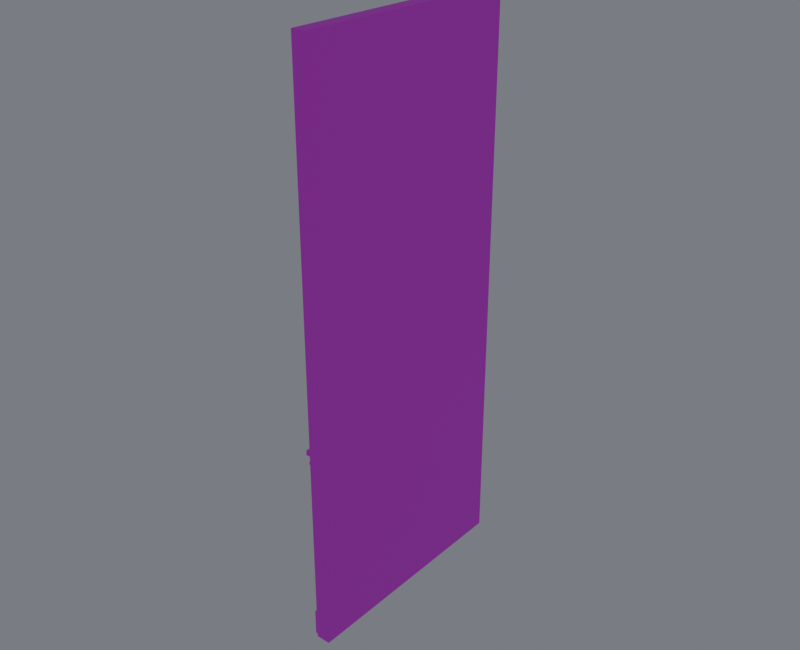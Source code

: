 # Source: wall_5m_d.blend  (saved by Blender 4.5.87; exported with 4.5.12 LTS)
import bpy
from mathutils import Matrix  # noqa: F401  (used for matrix-valued properties, if any)

bpy.ops.wm.read_factory_settings(use_empty=True)
scene = bpy.context.scene
scene.name = 'Component_wall_5m_d'

# ---- collections
col_wall_5m_d = bpy.data.collections.new('wall_5m_d_制作源'); scene.collection.children.link(col_wall_5m_d)
col_wall_5m_d_1 = bpy.data.collections.new('wall_5m_d_输出包'); scene.collection.children.link(col_wall_5m_d_1)
col_01______wall_5m_d = bpy.data.collections.new('01_制作组件_wall_5m_d'); scene.collection.children.link(col_01______wall_5m_d)

# ---- images (referenced by path relative to the original .blend; pixels are not part of the script)
import os
ASSET_DIR = os.environ.get("B2B_ASSET_DIR", "")  # directory of the original .blend (textures are referenced by path, not embedded)
HERE = os.path.dirname(os.path.abspath(__file__))  # packed textures are extracted next to this script under _unpacked/

def load_image(name, relpath, width, height, colorspace="sRGB"):
    """Load a texture the original file referenced (path relative to the .blend, or extracted next to this script)."""
    p = next((c for c in (os.path.join(HERE, relpath), os.path.join(ASSET_DIR, relpath)) if relpath and os.path.exists(c)), "")
    if p:
        img = bpy.data.images.load(p, check_existing=True)
        img.name = name
    else:  # same state as the original file: an image datablock whose file is absent (Cycles renders it pink)
        img = bpy.data.images.new(name, width, height)
        img.source = "FILE"
        img.filepath = "//" + (relpath or name)
    img.colorspace_settings.name = colorspace
    return img
img_10x10_512_png = load_image('设施低亮多巴胺色盘_10x10_512.png', '设施低亮多巴胺色盘_10x10_512.png', 1024, 1024, 'sRGB')

# ---- materials (node trees are filled in below, after node groups)
mat_02 = bpy.data.materials.new('02_细腻哑光_青绿大面')
mat_01 = bpy.data.materials.new('01_精工金属_紫色骨架')
mat_04_______ui = bpy.data.materials.new('04_柔和自发光_UI灯光')

# ---- material node trees
mat_02.use_nodes = True; mat_02.node_tree.nodes.clear()
_N = mat_02.node_tree.nodes; _L = mat_02.node_tree.links
n0 = _N.new('ShaderNodeUVMap'); n0.name = 'UV 贴图'; n0.location = (0, 0)
n0.uv_map = 'PaletteUV'
n1 = _N.new('ShaderNodeTexImage'); n1.name = '图像纹理'; n1.location = (0, 0)
n1.image = img_10x10_512_png
n1.interpolation = 'Closest'
n2 = _N.new('ShaderNodeBsdfPrincipled'); n2.name = '原理化 BSDF'; n2.location = (0, 0)
n2.inputs[1].default_value = 0.02
n2.inputs[2].default_value = 0.7
n3 = _N.new('ShaderNodeOutputMaterial'); n3.name = '材质输出'; n3.location = (0, 0)
_L.new(n0.outputs[0], n1.inputs[0])
_L.new(n1.outputs[0], n2.inputs[0])
_L.new(n2.outputs[0], n3.inputs[0])
n3.is_active_output = True
mat_01.use_nodes = True; mat_01.node_tree.nodes.clear()
_N = mat_01.node_tree.nodes; _L = mat_01.node_tree.links
n0 = _N.new('ShaderNodeUVMap'); n0.name = 'UV 贴图'; n0.location = (0, 0)
n0.uv_map = 'PaletteUV'
n1 = _N.new('ShaderNodeTexImage'); n1.name = '图像纹理'; n1.location = (0, 0)
n1.image = img_10x10_512_png
n1.interpolation = 'Closest'
n2 = _N.new('ShaderNodeBsdfPrincipled'); n2.name = '原理化 BSDF'; n2.location = (0, 0)
n2.inputs[1].default_value = 0.86
n2.inputs[2].default_value = 0.27
n3 = _N.new('ShaderNodeOutputMaterial'); n3.name = '材质输出'; n3.location = (0, 0)
_L.new(n0.outputs[0], n1.inputs[0])
_L.new(n1.outputs[0], n2.inputs[0])
_L.new(n2.outputs[0], n3.inputs[0])
n3.is_active_output = True
mat_04_______ui.use_nodes = True; mat_04_______ui.node_tree.nodes.clear()
_N = mat_04_______ui.node_tree.nodes; _L = mat_04_______ui.node_tree.links
n0 = _N.new('ShaderNodeUVMap'); n0.name = 'UV 贴图'; n0.location = (0, 0)
n0.uv_map = 'PaletteUV'
n1 = _N.new('ShaderNodeTexImage'); n1.name = '图像纹理'; n1.location = (0, 0)
n1.image = img_10x10_512_png
n1.interpolation = 'Closest'
n2 = _N.new('ShaderNodeBsdfPrincipled'); n2.name = '原理化 BSDF'; n2.location = (0, 0)
n2.inputs[2].default_value = 0.36
n2.inputs[28].default_value = 1.5
n3 = _N.new('ShaderNodeOutputMaterial'); n3.name = '材质输出'; n3.location = (0, 0)
_L.new(n0.outputs[0], n1.inputs[0])
_L.new(n1.outputs[0], n2.inputs[0])
_L.new(n2.outputs[0], n3.inputs[0])
_L.new(n1.outputs[0], n2.inputs[27])
n3.is_active_output = True

# ---- world
world_component_studio = bpy.data.worlds.new('Component_Studio'); scene.world = world_component_studio
world_component_studio.use_nodes = True; world_component_studio.node_tree.nodes.clear()
_N = world_component_studio.node_tree.nodes; _L = world_component_studio.node_tree.links
n0 = _N.new('ShaderNodeBackground'); n0.name = 'Background'; n0.location = (-200, 100)
n0.inputs[0].default_value = (0.3, 0.32, 0.36, 1.0)
n0.inputs[1].default_value = 0.45
n1 = _N.new('ShaderNodeOutputWorld'); n1.name = 'World Output'; n1.location = (200, 100)
_L.new(n0.outputs[0], n1.inputs[0])
n1.is_active_output = True

# ---- meshes
me_20__45_______00_mesh = bpy.data.meshes.new('侧墙_-20米_45米_制作_部件00_Mesh')
me_20__45_______00_mesh.from_pydata([(0.263, -2.5, 0.0), (0.263, 2.5, 0.0), (-0.037, 2.5, 0.0), (-0.037, -2.5, 0.0), (0.263, -2.5, 11.9), (0.263, 2.5, 11.9), (-0.037, 2.5, 11.9), (-0.037, -2.5, 11.9)], [], [(0, 1, 2, 3), (4, 7, 6, 5), (0, 4, 5, 1), (1, 5, 6, 2), (2, 6, 7, 3), (4, 0, 3, 7)])
_uv = me_20__45_______00_mesh.uv_layers.new(name='PaletteUV')
_uv.uv.foreach_set('vector', [0.926, 0.626, 0.974, 0.626, 0.974, 0.674, 0.926, 0.674, 0.926, 0.626, 0.974, 0.626, 0.974, 0.674, 0.926, 0.674, 0.926, 0.626, 0.974, 0.626, 0.974, 0.674, 0.926, 0.674, 0.926, 0.626, 0.974, 0.626, 0.974, 0.674, 0.926, 0.674, 0.926, 0.626, 0.974, 0.626, 0.974, 0.674, 0.926, 0.674, 0.926, 0.626, 0.974, 0.626, 0.974, 0.674, 0.926, 0.674])
me_20__45_______00_mesh.materials.append(mat_02)
me_20__45_______00_mesh.update()
me_20__45_______01_mesh = bpy.data.meshes.new('侧墙_-20米_45米_制作_部件01_Mesh')
me_20__45_______01_mesh.from_pydata([(-0.127, -2.45, 0.005), (-0.127, -2.45, 0.555), (-0.127, 2.45, 0.005), (-0.127, 2.45, 0.555), (-0.027, -2.45, 0.005), (-0.027, -2.45, 0.555), (-0.027, 2.45, 0.005), (-0.027, 2.45, 0.555)], [], [(0, 1, 3, 2), (2, 3, 7, 6), (6, 7, 5, 4), (4, 5, 1, 0), (2, 6, 4, 0), (7, 3, 1, 5)])
_uv = me_20__45_______01_mesh.uv_layers.new(name='PaletteUV')
_uv.uv.foreach_set('vector', [0.926, 0.526, 0.974, 0.526, 0.974, 0.574, 0.926, 0.574, 0.926, 0.526, 0.974, 0.526, 0.974, 0.574, 0.926, 0.574, 0.926, 0.526, 0.974, 0.526, 0.974, 0.574, 0.926, 0.574, 0.926, 0.526, 0.974, 0.526, 0.974, 0.574, 0.926, 0.574, 0.926, 0.526, 0.974, 0.526, 0.974, 0.574, 0.926, 0.574, 0.926, 0.526, 0.974, 0.526, 0.974, 0.574, 0.926, 0.574])
me_20__45_______01_mesh.materials.append(mat_01)
me_20__45_______01_mesh.update()
me_20__45_______02_mesh = bpy.data.meshes.new('侧墙_-20米_45米_制作_部件02_Mesh')
me_20__45_______02_mesh.from_pydata([(-0.107, -2.45, 4.023), (-0.107, -2.45, 4.078), (-0.107, 2.45, 4.023), (-0.107, 2.45, 4.078), (-0.067, -2.45, 4.023), (-0.067, -2.45, 4.078), (-0.067, 2.45, 4.023), (-0.067, 2.45, 4.078)], [], [(0, 1, 3, 2), (2, 3, 7, 6), (6, 7, 5, 4), (4, 5, 1, 0), (2, 6, 4, 0), (7, 3, 1, 5)])
_uv = me_20__45_______02_mesh.uv_layers.new(name='PaletteUV')
_uv.uv.foreach_set('vector', [0.926, 0.326, 0.974, 0.326, 0.974, 0.374, 0.926, 0.374, 0.926, 0.326, 0.974, 0.326, 0.974, 0.374, 0.926, 0.374, 0.926, 0.326, 0.974, 0.326, 0.974, 0.374, 0.926, 0.374, 0.926, 0.326, 0.974, 0.326, 0.974, 0.374, 0.926, 0.374, 0.926, 0.326, 0.974, 0.326, 0.974, 0.374, 0.926, 0.374, 0.926, 0.326, 0.974, 0.326, 0.974, 0.374, 0.926, 0.374])
me_20__45_______02_mesh.materials.append(mat_01)
me_20__45_______02_mesh.update()
me_20__45_______03_mesh = bpy.data.meshes.new('侧墙_-20米_45米_制作_部件03_Mesh')
me_20__45_______03_mesh.from_pydata([(-0.247, -2.375, 4.13), (-0.247, -2.375, 4.23), (-0.247, 2.375, 4.13), (-0.247, 2.375, 4.23), (-0.147, -2.375, 4.13), (-0.147, -2.375, 4.23), (-0.147, 2.375, 4.13), (-0.147, 2.375, 4.23)], [], [(0, 1, 3, 2), (2, 3, 7, 6), (6, 7, 5, 4), (4, 5, 1, 0), (2, 6, 4, 0), (7, 3, 1, 5)])
_uv = me_20__45_______03_mesh.uv_layers.new(name='PaletteUV')
_uv.uv.foreach_set('vector', [0.926, 0.526, 0.974, 0.526, 0.974, 0.574, 0.926, 0.574, 0.926, 0.526, 0.974, 0.526, 0.974, 0.574, 0.926, 0.574, 0.926, 0.526, 0.974, 0.526, 0.974, 0.574, 0.926, 0.574, 0.926, 0.526, 0.974, 0.526, 0.974, 0.574, 0.926, 0.574, 0.926, 0.526, 0.974, 0.526, 0.974, 0.574, 0.926, 0.574, 0.926, 0.526, 0.974, 0.526, 0.974, 0.574, 0.926, 0.574])
me_20__45_______03_mesh.materials.append(mat_01)
me_20__45_______03_mesh.update()
me_20__45_________mesh = bpy.data.meshes.new('侧墙_-20米_45米_制作_自发光_Mesh')
me_20__45_________mesh.from_pydata([(-0.263, -2.325, 4.166), (-0.263, -2.325, 4.194), (-0.263, 2.325, 4.166), (-0.263, 2.325, 4.194), (-0.251, -2.325, 4.166), (-0.251, -2.325, 4.194), (-0.251, 2.325, 4.166), (-0.251, 2.325, 4.194)], [], [(0, 1, 3, 2), (2, 3, 7, 6), (6, 7, 5, 4), (4, 5, 1, 0), (2, 6, 4, 0), (7, 3, 1, 5)])
_uv = me_20__45_________mesh.uv_layers.new(name='PaletteUV')
_uv.uv.foreach_set('vector', [0.626, 0.426, 0.674, 0.426, 0.674, 0.474, 0.626, 0.474, 0.626, 0.426, 0.674, 0.426, 0.674, 0.474, 0.626, 0.474, 0.626, 0.426, 0.674, 0.426, 0.674, 0.474, 0.626, 0.474, 0.626, 0.426, 0.674, 0.426, 0.674, 0.474, 0.626, 0.474, 0.626, 0.426, 0.674, 0.426, 0.674, 0.474, 0.626, 0.474, 0.626, 0.426, 0.674, 0.426, 0.674, 0.474, 0.626, 0.474])
me_20__45_________mesh.materials.append(mat_04_______ui)
me_20__45_________mesh.update()
me_20__45_______00_mesh_1 = bpy.data.meshes.new('侧墙_-20米_45米_输出_部件00_Mesh')
me_20__45_______00_mesh_1.from_pydata([(0.263, -2.5, 0.0), (0.263, 2.5, 0.0), (-0.037, 2.5, 0.0), (-0.037, -2.5, 0.0), (0.263, -2.5, 11.9), (0.263, 2.5, 11.9), (-0.037, 2.5, 11.9), (-0.037, -2.5, 11.9)], [], [(0, 1, 2, 3), (4, 7, 6, 5), (0, 4, 5, 1), (1, 5, 6, 2), (2, 6, 7, 3), (4, 0, 3, 7)])
_uv = me_20__45_______00_mesh_1.uv_layers.new(name='PaletteUV')
_uv.uv.foreach_set('vector', [0.926, 0.626, 0.974, 0.626, 0.974, 0.674, 0.926, 0.674, 0.926, 0.626, 0.974, 0.626, 0.974, 0.674, 0.926, 0.674, 0.926, 0.626, 0.974, 0.626, 0.974, 0.674, 0.926, 0.674, 0.926, 0.626, 0.974, 0.626, 0.974, 0.674, 0.926, 0.674, 0.926, 0.626, 0.974, 0.626, 0.974, 0.674, 0.926, 0.674, 0.926, 0.626, 0.974, 0.626, 0.974, 0.674, 0.926, 0.674])
me_20__45_______00_mesh_1.materials.append(mat_02)
me_20__45_______00_mesh_1.update()
me_20__45_______01_mesh_1 = bpy.data.meshes.new('侧墙_-20米_45米_输出_部件01_Mesh')
me_20__45_______01_mesh_1.from_pydata([(-0.127, -2.45, 0.005), (-0.127, -2.45, 0.555), (-0.127, 2.45, 0.005), (-0.127, 2.45, 0.555), (-0.027, -2.45, 0.005), (-0.027, -2.45, 0.555), (-0.027, 2.45, 0.005), (-0.027, 2.45, 0.555)], [], [(0, 1, 3, 2), (2, 3, 7, 6), (6, 7, 5, 4), (4, 5, 1, 0), (2, 6, 4, 0), (7, 3, 1, 5)])
_uv = me_20__45_______01_mesh_1.uv_layers.new(name='PaletteUV')
_uv.uv.foreach_set('vector', [0.926, 0.526, 0.974, 0.526, 0.974, 0.574, 0.926, 0.574, 0.926, 0.526, 0.974, 0.526, 0.974, 0.574, 0.926, 0.574, 0.926, 0.526, 0.974, 0.526, 0.974, 0.574, 0.926, 0.574, 0.926, 0.526, 0.974, 0.526, 0.974, 0.574, 0.926, 0.574, 0.926, 0.526, 0.974, 0.526, 0.974, 0.574, 0.926, 0.574, 0.926, 0.526, 0.974, 0.526, 0.974, 0.574, 0.926, 0.574])
me_20__45_______01_mesh_1.materials.append(mat_01)
me_20__45_______01_mesh_1.update()
me_20__45_______02_mesh_1 = bpy.data.meshes.new('侧墙_-20米_45米_输出_部件02_Mesh')
me_20__45_______02_mesh_1.from_pydata([(-0.107, -2.45, 4.023), (-0.107, -2.45, 4.078), (-0.107, 2.45, 4.023), (-0.107, 2.45, 4.078), (-0.067, -2.45, 4.023), (-0.067, -2.45, 4.078), (-0.067, 2.45, 4.023), (-0.067, 2.45, 4.078)], [], [(0, 1, 3, 2), (2, 3, 7, 6), (6, 7, 5, 4), (4, 5, 1, 0), (2, 6, 4, 0), (7, 3, 1, 5)])
_uv = me_20__45_______02_mesh_1.uv_layers.new(name='PaletteUV')
_uv.uv.foreach_set('vector', [0.926, 0.326, 0.974, 0.326, 0.974, 0.374, 0.926, 0.374, 0.926, 0.326, 0.974, 0.326, 0.974, 0.374, 0.926, 0.374, 0.926, 0.326, 0.974, 0.326, 0.974, 0.374, 0.926, 0.374, 0.926, 0.326, 0.974, 0.326, 0.974, 0.374, 0.926, 0.374, 0.926, 0.326, 0.974, 0.326, 0.974, 0.374, 0.926, 0.374, 0.926, 0.326, 0.974, 0.326, 0.974, 0.374, 0.926, 0.374])
me_20__45_______02_mesh_1.materials.append(mat_01)
me_20__45_______02_mesh_1.update()
me_20__45_______03_mesh_1 = bpy.data.meshes.new('侧墙_-20米_45米_输出_部件03_Mesh')
me_20__45_______03_mesh_1.from_pydata([(-0.247, -2.375, 4.13), (-0.247, -2.375, 4.23), (-0.247, 2.375, 4.13), (-0.247, 2.375, 4.23), (-0.147, -2.375, 4.13), (-0.147, -2.375, 4.23), (-0.147, 2.375, 4.13), (-0.147, 2.375, 4.23)], [], [(0, 1, 3, 2), (2, 3, 7, 6), (6, 7, 5, 4), (4, 5, 1, 0), (2, 6, 4, 0), (7, 3, 1, 5)])
_uv = me_20__45_______03_mesh_1.uv_layers.new(name='PaletteUV')
_uv.uv.foreach_set('vector', [0.926, 0.526, 0.974, 0.526, 0.974, 0.574, 0.926, 0.574, 0.926, 0.526, 0.974, 0.526, 0.974, 0.574, 0.926, 0.574, 0.926, 0.526, 0.974, 0.526, 0.974, 0.574, 0.926, 0.574, 0.926, 0.526, 0.974, 0.526, 0.974, 0.574, 0.926, 0.574, 0.926, 0.526, 0.974, 0.526, 0.974, 0.574, 0.926, 0.574, 0.926, 0.526, 0.974, 0.526, 0.974, 0.574, 0.926, 0.574])
me_20__45_______03_mesh_1.materials.append(mat_01)
me_20__45_______03_mesh_1.update()
me_20__45_________mesh_1 = bpy.data.meshes.new('侧墙_-20米_45米_输出_自发光_Mesh')
me_20__45_________mesh_1.from_pydata([(-0.263, -2.325, 4.166), (-0.263, -2.325, 4.194), (-0.263, 2.325, 4.166), (-0.263, 2.325, 4.194), (-0.251, -2.325, 4.166), (-0.251, -2.325, 4.194), (-0.251, 2.325, 4.166), (-0.251, 2.325, 4.194)], [], [(0, 1, 3, 2), (2, 3, 7, 6), (6, 7, 5, 4), (4, 5, 1, 0), (2, 6, 4, 0), (7, 3, 1, 5)])
_uv = me_20__45_________mesh_1.uv_layers.new(name='PaletteUV')
_uv.uv.foreach_set('vector', [0.626, 0.426, 0.674, 0.426, 0.674, 0.474, 0.626, 0.474, 0.626, 0.426, 0.674, 0.426, 0.674, 0.474, 0.626, 0.474, 0.626, 0.426, 0.674, 0.426, 0.674, 0.474, 0.626, 0.474, 0.626, 0.426, 0.674, 0.426, 0.674, 0.474, 0.626, 0.474, 0.626, 0.426, 0.674, 0.426, 0.674, 0.474, 0.626, 0.474, 0.626, 0.426, 0.674, 0.426, 0.674, 0.474, 0.626, 0.474])
me_20__45_________mesh_1.materials.append(mat_04_______ui)
me_20__45_________mesh_1.update()

# ---- objects
ob_root_wall_5m_d = bpy.data.objects.new('ROOT_wall_5m_d_制作源', None)
ob_wall_5m_d______00 = bpy.data.objects.new('wall_5m_d_制作_部件00', me_20__45_______00_mesh)
ob_wall_5m_d______01 = bpy.data.objects.new('wall_5m_d_制作_部件01', me_20__45_______01_mesh)
ob_wall_5m_d______02 = bpy.data.objects.new('wall_5m_d_制作_部件02', me_20__45_______02_mesh)
ob_wall_5m_d______03 = bpy.data.objects.new('wall_5m_d_制作_部件03', me_20__45_______03_mesh)
ob_wall_5m_d = bpy.data.objects.new('wall_5m_d_制作_自发光', me_20__45_________mesh)
ob_root_wall_5m_d_1 = bpy.data.objects.new('ROOT_wall_5m_d_组件', None)
ob_wall_5m_d______00_1 = bpy.data.objects.new('wall_5m_d_输出_部件00', me_20__45_______00_mesh_1)
ob_wall_5m_d______01_1 = bpy.data.objects.new('wall_5m_d_输出_部件01', me_20__45_______01_mesh_1)
ob_wall_5m_d______02_1 = bpy.data.objects.new('wall_5m_d_输出_部件02', me_20__45_______02_mesh_1)
ob_wall_5m_d______03_1 = bpy.data.objects.new('wall_5m_d_输出_部件03', me_20__45_______03_mesh_1)
ob_wall_5m_d_1 = bpy.data.objects.new('wall_5m_d_输出_自发光', me_20__45_________mesh_1)

# ---- transforms, parenting, visibility, modifiers, constraints
ob_root_wall_5m_d.location = (0.0, 0.0, 0.0)
ob_wall_5m_d______00.parent = ob_root_wall_5m_d
ob_wall_5m_d______00.location = (0.0, 0.0, 0.0)
ob_wall_5m_d______01.parent = ob_root_wall_5m_d
ob_wall_5m_d______01.location = (0.0, 0.0, 0.0)
ob_wall_5m_d______02.parent = ob_root_wall_5m_d
ob_wall_5m_d______02.location = (0.0, 0.0, 0.0)
ob_wall_5m_d______03.parent = ob_root_wall_5m_d
ob_wall_5m_d______03.location = (0.0, 0.0, 0.0)
ob_wall_5m_d.parent = ob_root_wall_5m_d
ob_wall_5m_d.location = (0.0, 0.0, 0.0)
ob_root_wall_5m_d_1.location = (0.0, 0.0, 0.0)
ob_wall_5m_d______00_1.parent = ob_root_wall_5m_d_1
ob_wall_5m_d______00_1.location = (0.0, 0.0, 0.0)
ob_wall_5m_d______01_1.parent = ob_root_wall_5m_d_1
ob_wall_5m_d______01_1.location = (0.0, 0.0, 0.0)
ob_wall_5m_d______02_1.parent = ob_root_wall_5m_d_1
ob_wall_5m_d______02_1.location = (0.0, 0.0, 0.0)
ob_wall_5m_d______03_1.parent = ob_root_wall_5m_d_1
ob_wall_5m_d______03_1.location = (0.0, 0.0, 0.0)
ob_wall_5m_d_1.parent = ob_root_wall_5m_d_1
ob_wall_5m_d_1.location = (0.0, 0.0, 0.0)

# ---- collection membership
col_wall_5m_d.objects.link(ob_root_wall_5m_d)
col_wall_5m_d.objects.link(ob_wall_5m_d______00)
col_wall_5m_d.objects.link(ob_wall_5m_d______01)
col_wall_5m_d.objects.link(ob_wall_5m_d______02)
col_wall_5m_d.objects.link(ob_wall_5m_d______03)
col_wall_5m_d.objects.link(ob_wall_5m_d)
col_wall_5m_d_1.objects.link(ob_root_wall_5m_d_1)
col_wall_5m_d_1.objects.link(ob_wall_5m_d______00_1)
col_wall_5m_d_1.objects.link(ob_wall_5m_d______01_1)
col_wall_5m_d_1.objects.link(ob_wall_5m_d______02_1)
col_wall_5m_d_1.objects.link(ob_wall_5m_d______03_1)
col_wall_5m_d_1.objects.link(ob_wall_5m_d_1)
def _layer_coll(name, lc=None):
    lc = lc or bpy.context.view_layer.layer_collection
    for c in lc.children:
        if c.name == name: return c
        r = _layer_coll(name, c)
        if r: return r
_layer_coll('wall_5m_d_制作源').exclude = True

# ---- scene / render settings (as saved in the file)
scene.frame_start = 1; scene.frame_end = 250; scene.frame_set(1)
scene.render.engine = 'CYCLES'
scene.render.image_settings.exr_codec = 'NONE'
scene.render.resolution_x = 800
scene.render.resolution_y = 650
scene.render.simplify_subdivision_render = 0
scene.render.simplify_child_particles_render = 0.0
scene.cycles.use_denoising = False
scene.cycles.samples = 8
scene.eevee.use_volume_custom_range = False
scene.eevee.use_fast_gi = False
scene.eevee.use_shadows = False
scene.view_settings.exposure = 0.5
scene.view_settings.white_balance_temperature = 0.0
scene.view_settings.white_balance_tint = 0.0
scene.view_settings.white_balance_whitepoint = (2.97, 0.5193, -0.0414)
bpy.context.view_layer.update()

# ---- added for rendering (the .blend has no active camera): camera
cam_auto = bpy.data.cameras.new('AutoCamera')
cam_auto.lens = 50.0
cam_auto.sensor_width = 36.0
cam_auto.clip_end = 1000.0
ob_auto_camera = bpy.data.objects.new('AutoCamera', cam_auto)
scene.collection.objects.link(ob_auto_camera)
ob_auto_camera.location = (11.9525, -14.343, 15.512)
ob_auto_camera.rotation_euler = (1.09748, -7.21219e-08, 0.694738)
scene.camera = ob_auto_camera
bpy.context.view_layer.update()
